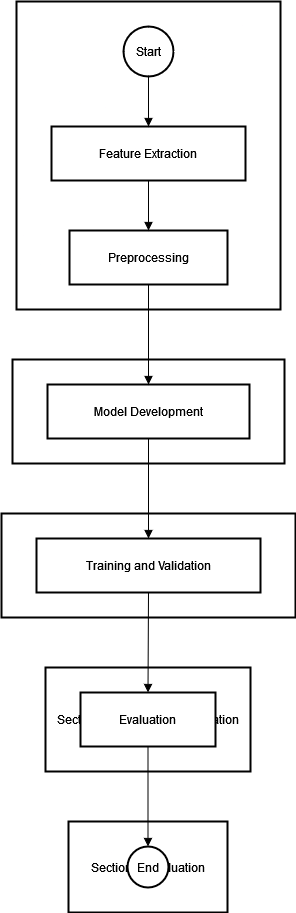

The diagram above was exported from draw.io. Its source (the exported page's mxGraphModel, read from the mxfile embedded in the PNG):
<mxGraphModel>
  <root>
    <mxCell id="0" />
    <mxCell id="1" parent="0" />
    <mxCell id="2" value="Section 5: Evaluation" style="whiteSpace=wrap;strokeWidth=2;" vertex="1" parent="1">
      <mxGeometry x="75" y="828" width="159" height="91" as="geometry" />
    </mxCell>
    <mxCell id="3" value="Section 4: Training and Validation" style="whiteSpace=wrap;strokeWidth=2;" vertex="1" parent="1">
      <mxGeometry x="52" y="674" width="205" height="104" as="geometry" />
    </mxCell>
    <mxCell id="4" value="Section 3: Model Development" style="whiteSpace=wrap;strokeWidth=2;" vertex="1" parent="1">
      <mxGeometry x="8" y="520" width="294" height="104" as="geometry" />
    </mxCell>
    <mxCell id="5" value="Section 2: Preprocessing" style="whiteSpace=wrap;strokeWidth=2;" vertex="1" parent="1">
      <mxGeometry x="19" y="366" width="272" height="104" as="geometry" />
    </mxCell>
    <mxCell id="6" value="Section 1: Feature Extraction" style="whiteSpace=wrap;strokeWidth=2;" vertex="1" parent="1">
      <mxGeometry x="23" y="8" width="264" height="308" as="geometry" />
    </mxCell>
    <mxCell id="7" value="Start" style="ellipse;aspect=fixed;strokeWidth=2;whiteSpace=wrap;" vertex="1" parent="1">
      <mxGeometry x="130" y="33" width="50" height="50" as="geometry" />
    </mxCell>
    <mxCell id="8" value="Feature Extraction" style="whiteSpace=wrap;strokeWidth=2;" vertex="1" parent="1">
      <mxGeometry x="58" y="133" width="194" height="54" as="geometry" />
    </mxCell>
    <mxCell id="9" value="Preprocessing" style="whiteSpace=wrap;strokeWidth=2;" vertex="1" parent="1">
      <mxGeometry x="76" y="237" width="158" height="54" as="geometry" />
    </mxCell>
    <mxCell id="10" value="Model Development" style="whiteSpace=wrap;strokeWidth=2;" vertex="1" parent="1">
      <mxGeometry x="54" y="391" width="202" height="54" as="geometry" />
    </mxCell>
    <mxCell id="11" value="Training and Validation" style="whiteSpace=wrap;strokeWidth=2;" vertex="1" parent="1">
      <mxGeometry x="43" y="545" width="224" height="54" as="geometry" />
    </mxCell>
    <mxCell id="12" value="Evaluation" style="whiteSpace=wrap;strokeWidth=2;" vertex="1" parent="1">
      <mxGeometry x="87" y="699" width="135" height="54" as="geometry" />
    </mxCell>
    <mxCell id="13" value="End" style="ellipse;aspect=fixed;strokeWidth=2;whiteSpace=wrap;" vertex="1" parent="1">
      <mxGeometry x="134" y="853" width="41" height="41" as="geometry" />
    </mxCell>
    <mxCell id="14" value="" style="curved=1;startArrow=none;endArrow=block;exitX=0.5;exitY=1;entryX=0.5;entryY=0;" edge="1" parent="1" source="7" target="8">
      <mxGeometry relative="1" as="geometry">
        <Array as="points" />
      </mxGeometry>
    </mxCell>
    <mxCell id="15" value="" style="curved=1;startArrow=none;endArrow=block;exitX=0.5;exitY=1;entryX=0.5;entryY=0;" edge="1" parent="1" source="8" target="9">
      <mxGeometry relative="1" as="geometry">
        <Array as="points" />
      </mxGeometry>
    </mxCell>
    <mxCell id="16" value="" style="curved=1;startArrow=none;endArrow=block;exitX=0.5;exitY=1;entryX=0.5;entryY=0;" edge="1" parent="1" source="9" target="10">
      <mxGeometry relative="1" as="geometry">
        <Array as="points" />
      </mxGeometry>
    </mxCell>
    <mxCell id="17" value="" style="curved=1;startArrow=none;endArrow=block;exitX=0.5;exitY=1;entryX=0.5;entryY=0;" edge="1" parent="1" source="10" target="11">
      <mxGeometry relative="1" as="geometry">
        <Array as="points" />
      </mxGeometry>
    </mxCell>
    <mxCell id="18" value="" style="curved=1;startArrow=none;endArrow=block;exitX=0.5;exitY=1;entryX=0.5;entryY=0;" edge="1" parent="1" source="11" target="12">
      <mxGeometry relative="1" as="geometry">
        <Array as="points" />
      </mxGeometry>
    </mxCell>
    <mxCell id="19" value="" style="curved=1;startArrow=none;endArrow=block;exitX=0.5;exitY=1;entryX=0.51;entryY=0;" edge="1" parent="1" source="12" target="13">
      <mxGeometry relative="1" as="geometry">
        <Array as="points" />
      </mxGeometry>
    </mxCell>
  </root>
</mxGraphModel>